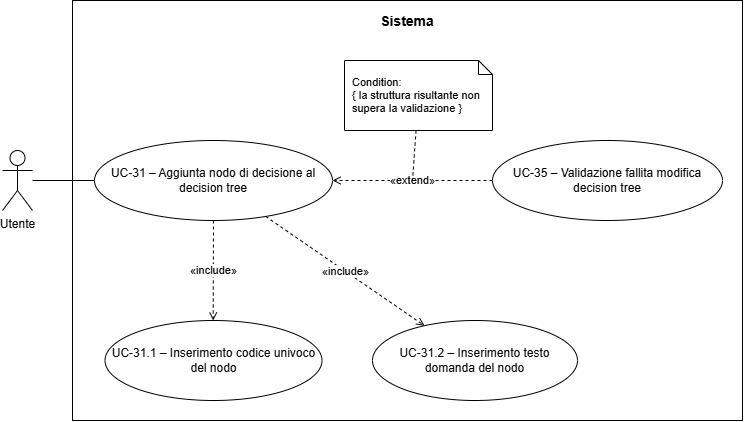

The diagram above was exported from draw.io. Its source (the exported page's mxGraphModel, read from the mxfile embedded in the PNG):
<mxGraphModel dx="975" dy="518" grid="1" gridSize="10" guides="1" tooltips="1" connect="1" arrows="1" fold="1" page="1" pageScale="1" pageWidth="960" pageHeight="650" math="0" shadow="0">
  <root>
    <mxCell id="0" />
    <mxCell id="1" parent="0" />
    <mxCell id="sistema" parent="1" style="rounded=0;whiteSpace=wrap;html=1;fillColor=none;strokeColor=#000000;strokeWidth=1;align=center;verticalAlign=top;fontSize=14;spacingTop=6;fontStyle=0;" value="&lt;b&gt;Sistema&lt;/b&gt;" vertex="1">
      <mxGeometry height="420" width="670" x="150" y="60" as="geometry" />
    </mxCell>
    <mxCell id="actor" parent="1" style="shape=umlActor;verticalLabelPosition=bottom;verticalAlign=top;html=1;outlineConnect=0;" value="Utente" vertex="1">
      <mxGeometry height="60" width="30" x="80" y="210" as="geometry" />
    </mxCell>
    <mxCell id="main" parent="1" style="ellipse;whiteSpace=wrap;html=1;fillColor=#ffffff;strokeColor=#000000;strokeWidth=1;fontSize=12;" value="UC-31 – Aggiunta nodo di decisione al decision tree" vertex="1">
      <mxGeometry height="80" width="238" x="172" y="200" as="geometry" />
    </mxCell>
    <mxCell id="uc35" parent="1" style="ellipse;whiteSpace=wrap;html=1;fillColor=#ffffff;strokeColor=#000000;strokeWidth=1;fontSize=12;" value="UC-35 – Validazione fallita modifica decision tree" vertex="1">
      <mxGeometry height="80" width="230" x="570" y="200" as="geometry" />
    </mxCell>
    <mxCell id="uc311" parent="1" style="ellipse;whiteSpace=wrap;html=1;fillColor=#ffffff;strokeColor=#000000;strokeWidth=1;fontSize=12;" value="UC-31.1 – Inserimento codice univoco del nodo" vertex="1">
      <mxGeometry height="80" width="217" x="182.5" y="380" as="geometry" />
    </mxCell>
    <mxCell id="uc312" parent="1" style="ellipse;whiteSpace=wrap;html=1;fillColor=#ffffff;strokeColor=#000000;strokeWidth=1;fontSize=12;" value="UC-31.2 – Inserimento testo domanda del nodo" vertex="1">
      <mxGeometry height="80" width="205" x="450" y="380" as="geometry" />
    </mxCell>
    <mxCell id="n_uc35" parent="1" style="shape=note;whiteSpace=wrap;html=1;backgroundOutline=1;size=14;fillColor=#ffffff;strokeColor=#000000;fontSize=11;align=left;spacingLeft=6;" value="Condition:&lt;div&gt;{ la struttura risultante non supera la validazione }&lt;/div&gt;" vertex="1">
      <mxGeometry height="70" width="148" x="422" y="120" as="geometry" />
    </mxCell>
    <mxCell id="e0" edge="1" parent="1" source="actor" style="endArrow=none;html=1;strokeColor=#000000;strokeWidth=1;" target="main" value="">
      <mxGeometry relative="1" as="geometry" />
    </mxCell>
    <mxCell id="e1" edge="1" parent="1" source="uc35" style="dashed=1;endArrow=open;endFill=0;html=1;strokeColor=#000000;strokeWidth=1;fontSize=11;" target="main" value="«extend»">
      <mxGeometry relative="1" as="geometry" />
    </mxCell>
    <mxCell id="e2" edge="1" parent="1" source="main" style="dashed=1;endArrow=open;endFill=0;html=1;strokeColor=#000000;strokeWidth=1;fontSize=11;" target="uc311" value="«include»">
      <mxGeometry relative="1" as="geometry" />
    </mxCell>
    <mxCell id="e3" edge="1" parent="1" source="main" style="dashed=1;endArrow=open;endFill=0;html=1;strokeColor=#000000;strokeWidth=1;fontSize=11;" target="uc312" value="«include»">
      <mxGeometry relative="1" as="geometry" />
    </mxCell>
    <mxCell id="e4" edge="1" parent="1" source="n_uc35" style="dashed=1;endArrow=none;html=1;strokeColor=#000000;strokeWidth=1;" value="">
      <mxGeometry relative="1" as="geometry">
        <mxPoint x="490" y="240" as="targetPoint" />
      </mxGeometry>
    </mxCell>
  </root>
</mxGraphModel>